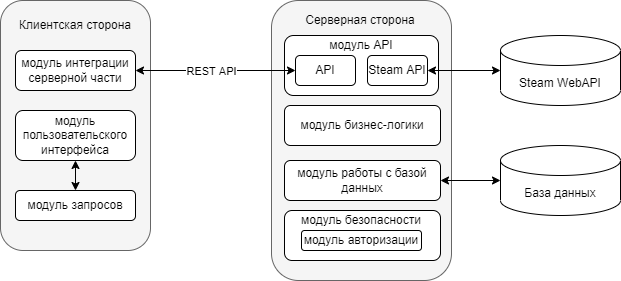

The diagram above was exported from draw.io. Its source (the exported page's mxGraphModel, read from the mxfile embedded in the PNG):
<mxGraphModel dx="700" dy="744" grid="1" gridSize="10" guides="1" tooltips="1" connect="1" arrows="1" fold="1" page="1" pageScale="1" pageWidth="827" pageHeight="1169" math="0" shadow="0">
  <root>
    <mxCell id="0" />
    <mxCell id="1" parent="0" />
    <mxCell id="7EReS4dJihhEZZOQzTen-1" value="" style="rounded=1;whiteSpace=wrap;html=1;fillColor=#f5f5f5;fontColor=#333333;strokeColor=#666666;" vertex="1" parent="1">
      <mxGeometry x="110" y="200" width="150" height="250" as="geometry" />
    </mxCell>
    <mxCell id="7EReS4dJihhEZZOQzTen-5" style="edgeStyle=orthogonalEdgeStyle;rounded=0;orthogonalLoop=1;jettySize=auto;html=1;exitX=0.5;exitY=1;exitDx=0;exitDy=0;entryX=0.5;entryY=0;entryDx=0;entryDy=0;strokeWidth=1;endArrow=classic;endFill=1;startArrow=classic;startFill=1;" edge="1" parent="1" source="7EReS4dJihhEZZOQzTen-2" target="7EReS4dJihhEZZOQzTen-4">
      <mxGeometry relative="1" as="geometry" />
    </mxCell>
    <mxCell id="7EReS4dJihhEZZOQzTen-2" value="модуль пользовательского интерфейса" style="rounded=1;whiteSpace=wrap;html=1;" vertex="1" parent="1">
      <mxGeometry x="125" y="310" width="120" height="50" as="geometry" />
    </mxCell>
    <mxCell id="7EReS4dJihhEZZOQzTen-3" value="модуль интеграции серверной части" style="rounded=1;whiteSpace=wrap;html=1;" vertex="1" parent="1">
      <mxGeometry x="125" y="250" width="120" height="40" as="geometry" />
    </mxCell>
    <mxCell id="7EReS4dJihhEZZOQzTen-4" value="модуль запросов" style="rounded=1;whiteSpace=wrap;html=1;" vertex="1" parent="1">
      <mxGeometry x="125" y="390" width="120" height="30" as="geometry" />
    </mxCell>
    <mxCell id="7EReS4dJihhEZZOQzTen-6" value="" style="rounded=1;whiteSpace=wrap;html=1;fillColor=#f5f5f5;fontColor=#333333;strokeColor=#666666;" vertex="1" parent="1">
      <mxGeometry x="381" y="200" width="180" height="280" as="geometry" />
    </mxCell>
    <mxCell id="7EReS4dJihhEZZOQzTen-8" value="Клиентская сторона" style="text;html=1;strokeColor=none;fillColor=none;align=center;verticalAlign=middle;whiteSpace=wrap;rounded=0;" vertex="1" parent="1">
      <mxGeometry x="120" y="210" width="130" height="30" as="geometry" />
    </mxCell>
    <mxCell id="7EReS4dJihhEZZOQzTen-9" value="Серверная сторона" style="text;html=1;strokeColor=none;fillColor=none;align=center;verticalAlign=middle;whiteSpace=wrap;rounded=0;" vertex="1" parent="1">
      <mxGeometry x="405" y="205" width="130" height="30" as="geometry" />
    </mxCell>
    <mxCell id="7EReS4dJihhEZZOQzTen-10" value="" style="rounded=1;whiteSpace=wrap;html=1;" vertex="1" parent="1">
      <mxGeometry x="394" y="235" width="154" height="60" as="geometry" />
    </mxCell>
    <mxCell id="7EReS4dJihhEZZOQzTen-11" value="API" style="rounded=1;whiteSpace=wrap;html=1;" vertex="1" parent="1">
      <mxGeometry x="405" y="255" width="60" height="30" as="geometry" />
    </mxCell>
    <mxCell id="7EReS4dJihhEZZOQzTen-27" style="edgeStyle=orthogonalEdgeStyle;rounded=1;jumpSize=6;orthogonalLoop=1;jettySize=auto;html=1;exitX=1;exitY=0.5;exitDx=0;exitDy=0;entryX=0;entryY=0.5;entryDx=0;entryDy=0;entryPerimeter=0;startArrow=classic;startFill=1;endArrow=classic;endFill=1;strokeWidth=1;" edge="1" parent="1" source="7EReS4dJihhEZZOQzTen-12" target="7EReS4dJihhEZZOQzTen-26">
      <mxGeometry relative="1" as="geometry" />
    </mxCell>
    <mxCell id="7EReS4dJihhEZZOQzTen-12" value="Steam API" style="rounded=1;whiteSpace=wrap;html=1;" vertex="1" parent="1">
      <mxGeometry x="477" y="255" width="60" height="30" as="geometry" />
    </mxCell>
    <mxCell id="7EReS4dJihhEZZOQzTen-13" value="модуль API" style="text;html=1;strokeColor=none;fillColor=none;align=center;verticalAlign=middle;whiteSpace=wrap;rounded=0;" vertex="1" parent="1">
      <mxGeometry x="436" y="230" width="70" height="30" as="geometry" />
    </mxCell>
    <mxCell id="7EReS4dJihhEZZOQzTen-15" value="модуль бизнес-логики" style="rounded=1;whiteSpace=wrap;html=1;" vertex="1" parent="1">
      <mxGeometry x="394" y="305" width="156" height="40" as="geometry" />
    </mxCell>
    <mxCell id="7EReS4dJihhEZZOQzTen-25" style="edgeStyle=orthogonalEdgeStyle;rounded=1;jumpSize=6;orthogonalLoop=1;jettySize=auto;html=1;exitX=1;exitY=0.5;exitDx=0;exitDy=0;entryX=0;entryY=0.5;entryDx=0;entryDy=0;entryPerimeter=0;startArrow=classic;startFill=1;endArrow=classic;endFill=1;strokeWidth=1;" edge="1" parent="1" source="7EReS4dJihhEZZOQzTen-16" target="7EReS4dJihhEZZOQzTen-24">
      <mxGeometry relative="1" as="geometry" />
    </mxCell>
    <mxCell id="7EReS4dJihhEZZOQzTen-16" value="модуль работы с базой данных" style="rounded=1;whiteSpace=wrap;html=1;" vertex="1" parent="1">
      <mxGeometry x="394" y="360" width="156" height="40" as="geometry" />
    </mxCell>
    <mxCell id="7EReS4dJihhEZZOQzTen-17" value="" style="rounded=1;whiteSpace=wrap;html=1;" vertex="1" parent="1">
      <mxGeometry x="394" y="410" width="156" height="50" as="geometry" />
    </mxCell>
    <mxCell id="7EReS4dJihhEZZOQzTen-18" value="модуль авторизации" style="rounded=1;whiteSpace=wrap;html=1;" vertex="1" parent="1">
      <mxGeometry x="411" y="430" width="120" height="20" as="geometry" />
    </mxCell>
    <mxCell id="7EReS4dJihhEZZOQzTen-19" value="модуль безопасности" style="text;html=1;strokeColor=none;fillColor=none;align=center;verticalAlign=middle;whiteSpace=wrap;rounded=0;" vertex="1" parent="1">
      <mxGeometry x="401" y="405" width="140" height="30" as="geometry" />
    </mxCell>
    <mxCell id="7EReS4dJihhEZZOQzTen-20" style="edgeStyle=orthogonalEdgeStyle;rounded=1;orthogonalLoop=1;jettySize=auto;html=1;exitX=1;exitY=0.5;exitDx=0;exitDy=0;entryX=0;entryY=0.5;entryDx=0;entryDy=0;startArrow=classic;startFill=1;endArrow=classic;endFill=1;strokeWidth=1;jumpSize=6;strokeColor=none;" edge="1" parent="1" source="7EReS4dJihhEZZOQzTen-3" target="7EReS4dJihhEZZOQzTen-10">
      <mxGeometry relative="1" as="geometry" />
    </mxCell>
    <mxCell id="7EReS4dJihhEZZOQzTen-22" style="edgeStyle=orthogonalEdgeStyle;rounded=1;jumpSize=6;orthogonalLoop=1;jettySize=auto;html=1;exitX=1;exitY=0.5;exitDx=0;exitDy=0;entryX=0;entryY=0.5;entryDx=0;entryDy=0;startArrow=classic;startFill=1;endArrow=classic;endFill=1;strokeWidth=1;" edge="1" parent="1" source="7EReS4dJihhEZZOQzTen-3" target="7EReS4dJihhEZZOQzTen-11">
      <mxGeometry relative="1" as="geometry" />
    </mxCell>
    <mxCell id="7EReS4dJihhEZZOQzTen-23" value="REST API" style="edgeLabel;html=1;align=center;verticalAlign=middle;resizable=0;points=[];" vertex="1" connectable="0" parent="7EReS4dJihhEZZOQzTen-22">
      <mxGeometry x="-0.2979" y="1" relative="1" as="geometry">
        <mxPoint x="19" y="1" as="offset" />
      </mxGeometry>
    </mxCell>
    <mxCell id="7EReS4dJihhEZZOQzTen-24" value="База данных" style="shape=cylinder3;whiteSpace=wrap;html=1;boundedLbl=1;backgroundOutline=1;size=15;" vertex="1" parent="1">
      <mxGeometry x="610" y="345" width="120" height="70" as="geometry" />
    </mxCell>
    <mxCell id="7EReS4dJihhEZZOQzTen-26" value="Steam WebAPI" style="shape=cylinder3;whiteSpace=wrap;html=1;boundedLbl=1;backgroundOutline=1;size=15;" vertex="1" parent="1">
      <mxGeometry x="610" y="235" width="120" height="70" as="geometry" />
    </mxCell>
  </root>
</mxGraphModel>